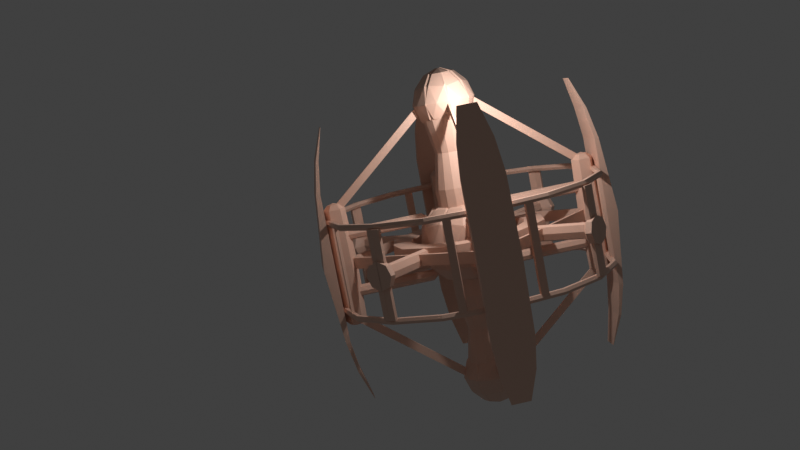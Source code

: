 # Source: station.blend  (saved by Blender 3.0.42; exported with 4.5.12 LTS)
import bpy
from mathutils import Matrix  # noqa: F401  (used for matrix-valued properties, if any)

bpy.ops.wm.read_factory_settings(use_empty=True)
scene = bpy.context.scene
scene.name = 'Scene'

# ---- collections
col_collection = bpy.data.collections.new('Collection'); scene.collection.children.link(col_collection)

# ---- materials (node trees are filled in below, after node groups)
mat_material_001 = bpy.data.materials.new('Material.001')
mat_material_001.use_transparent_shadow = False

# ---- material node trees
mat_material_001.use_nodes = True; mat_material_001.node_tree.nodes.clear()
_N = mat_material_001.node_tree.nodes; _L = mat_material_001.node_tree.links
n0 = _N.new('ShaderNodeBsdfPrincipled'); n0.name = 'Principled BSDF'; n0.location = (10, 300)
n0.distribution = 'GGX'
n0.subsurface_method = 'RANDOM_WALK_SKIN'
n0.inputs[0].default_value = (0.7938, 0.5095, 0.3923, 1.0)
n0.inputs[3].default_value = 1.45
n0.inputs[27].default_value = (0.0, 0.0, 0.0, 1.0)
n0.inputs[28].default_value = 1.0
n1 = _N.new('ShaderNodeOutputMaterial'); n1.name = 'Material Output'; n1.location = (300, 300)
_L.new(n0.outputs[0], n1.inputs[0])
n1.is_active_output = True

# ---- world
world_world = bpy.data.worlds.new('World'); scene.world = world_world
world_world.use_nodes = True; world_world.node_tree.nodes.clear()
_N = world_world.node_tree.nodes; _L = world_world.node_tree.links
n0 = _N.new('ShaderNodeOutputWorld'); n0.name = 'World Output'; n0.location = (300, 300)
n1 = _N.new('ShaderNodeBackground'); n1.name = 'Background'; n1.location = (10, 300)
n1.inputs[0].default_value = (0.05088, 0.05088, 0.05088, 1.0)
_L.new(n1.outputs[0], n0.inputs[0])
n0.is_active_output = True
world_world.color = (0.05088, 0.05088, 0.05088)
world_world.use_sun_shadow = False
world_world.sun_shadow_jitter_overblur = 0.0

# ---- cameras
cam_camera = bpy.data.cameras.new('Camera')
cam_camera.clip_end = 100.0
cam_camera.ortho_scale = 7.314

# ---- lights
light_light = bpy.data.lights.new('Light', 'POINT')
light_light.transmission_factor = 0.0
light_light.energy = 1000.0
light_light.shadow_soft_size = 0.1
light_light.shadow_maximum_resolution = 0.006
light_light.use_absolute_resolution = True

# ---- meshes
me_cylinder = bpy.data.meshes.new('Cylinder')
me_cylinder.from_pydata([(0.0, 2.384e-07, 2.214), (0.7071, -0.7071, 0.0), (0.7071, -0.7071, 2.214), (0.3827, -0.9239, 0.0), (0.3827, -0.9239, 2.214), (0.0, -1.0, 0.0), (0.0, -1.0, 2.214), (0.0, 0.0008367, 3.682), (0.0, -0.7335, 3.682), (0.5343, -0.5184, 3.682), (0.2961, -0.6776, 3.682), (0.7071, -0.7071, 5.119), (0.3827, -0.9239, 5.119), (0.0, -1.0, 5.119), (0.0, -0.7335, 3.651), (0.5343, -0.5184, 3.651), (0.2961, -0.6776, 3.651), (0.0, -0.09423, 4.367), (0.6588, -0.7916, 5.101), (0.0, -1.085, 5.101), (0.0, 1.034, 5.101), (0.6588, 0.6031, 5.101), (0.06554, -1.085, 6.287), (0.06554, 1.034, 6.287), (0.8302, -0.4719, 6.287), (0.0, -0.09423, 7.02), (0.0, -0.6199, 4.566), (0.2631, -0.5041, 4.566), (0.04761, -1.03, 4.997), (0.8273, -0.09423, 4.997), (0.2631, 0.3157, 4.566), (0.0, 0.569, 4.566), (0.04761, 0.9789, 4.997), (0.9053, -0.8818, 5.694), (0.9605, 0.3157, 5.694), (0.0, -1.283, 5.694), (0.4786, -1.167, 5.694), (0.4786, 0.9789, 5.694), (0.0, 1.232, 5.694), (0.6118, -0.7575, 6.391), (0.0, -1.03, 6.391), (0.0, 0.9789, 6.391), (0.6118, 0.569, 6.391), (0.0, -0.6199, 6.822), (0.3411, -0.4719, 6.822), (0.0, 0.1914, 6.822), (0.0, -3.427, 2.305), (0.0, -3.388, 2.305), (0.0, -4.938, 2.478), (0.0, -4.938, 2.478), (0.0, -4.938, 2.305), (0.0, -4.938, 2.305), (0.0, -6.45, 2.305), (0.0, -6.488, 2.305), (0.0, -5.697, 1.806), (0.0, -5.63, 1.921), (0.0, -5.497, 1.921), (0.0, -5.43, 1.806), (0.0, -5.497, 1.691), (0.0, -5.63, 1.691), (2.343, -5.281, 1.806), (2.317, -5.219, 1.921), (2.266, -5.096, 1.921), (2.241, -5.035, 1.806), (2.266, -5.096, 1.691), (2.317, -5.219, 1.691), (4.114, -4.097, 1.806), (4.067, -4.05, 1.921), (3.973, -3.956, 1.921), (3.926, -3.909, 1.806), (3.973, -3.956, 1.691), (4.067, -4.05, 1.691), (0.0, -4.922, 2.474), (0.0, -4.732, 2.284), (0.0, -4.662, 0.0), (0.0, -4.732, 0.0), (0.0, -4.922, 0.0), (0.2376, -5.052, 2.474), (0.4022, -4.957, 2.284), (0.4625, -4.922, 0.0), (0.4022, -4.957, 0.0), (0.2376, -5.052, 0.0), (0.2376, -5.311, 2.474), (0.4022, -5.406, 2.284), (0.4625, -5.441, 0.0), (0.4022, -5.406, 0.0), (0.2376, -5.311, 0.0), (0.0, -5.441, 2.474), (0.0, -5.631, 2.284), (0.0, -5.701, 0.0), (0.0, -5.631, 0.0), (0.0, -5.441, 0.0), (0.0, -5.182, 0.0), (0.0, -5.182, 2.543), (0.0, -5.311, 2.075), (0.0, -5.406, 1.885), (0.0, -5.441, 0.0), (0.0, -5.406, 0.0), (0.0, -5.311, 0.0), (0.0, -5.052, 2.075), (0.0, -4.957, 1.885), (0.0, -4.922, 0.0), (0.0, -4.957, 0.0), (0.0, -5.052, 0.0), (0.2305, -5.11, 1.174), (0.2305, -1.731, 1.174), (0.1617, -5.11, 1.34), (0.1617, -1.731, 1.34), (0.0, -5.11, 1.409), (0.0, -1.731, 1.409), (0.0, -5.11, 1.34), (0.0, -1.731, 1.34), (0.0, -5.11, 1.174), (0.0, -1.731, 1.174), (0.0, -5.11, 1.007), (0.0, -1.731, 1.007), (0.0, -5.11, 0.9385), (0.0, -1.731, 0.9385), (0.1617, -5.11, 1.007), (0.1617, -1.731, 1.007), (0.1617, -0.8807, 0.6413), (0.2305, -0.9481, 0.4893), (0.0, -0.8528, 0.7042), (0.0, -0.8807, 0.6413), (0.0, -0.9481, 0.4893), (0.0, -1.016, 0.3374), (0.0, -1.043, 0.2744), (0.1617, -1.016, 0.3374), (0.0, -0.4635, 0.0), (1.113, -1.273, 0.0), (0.0, -1.774, 0.0), (0.0, -0.4635, 0.0), (0.0, 0.8471, 0.0), (1.113, 0.3465, 0.0), (0.4243, -1.774, 0.8293), (0.0, -1.273, 0.8293), (0.0, 0.3465, 0.8293), (0.4243, 0.8471, 0.8293), (1.321, -0.8411, 0.8293), (0.0, -0.4635, 1.681), (0.0, -1.234, 0.0), (0.6538, -0.9396, 0.0), (0.4035, -1.71, 0.0), (1.309, -0.4635, 0.0), (0.6538, 0.01264, 0.0), (0.0, -0.4635, 0.0), (0.0, -1.234, 0.0), (0.0, 0.3069, 0.0), (0.0, 0.3069, 0.0), (0.4035, 0.783, 0.0), (1.464, -0.9396, 0.0), (1.464, 0.01264, 0.0), (0.0, -2.004, 0.0), (0.9041, -1.71, 0.0), (0.0, -0.9396, 0.0), (0.0, -1.71, 0.0), (0.0, 0.783, 0.0), (0.0, 0.01264, 0.0), (0.9041, 0.783, 0.0), (0.0, 1.077, 0.0), (1.059, -1.234, 0.9502), (0.0, -1.71, 0.9502), (0.0, -0.4635, 0.9502), (0.0, 0.783, 0.9502), (1.059, 0.3069, 0.9502), (0.2488, -1.234, 1.451), (0.7533, -0.8411, 1.451), (0.0, -0.9396, 1.451), (0.0, 0.01264, 1.451), (0.2488, 0.3069, 1.451), (0.0, -2.464, 0.0), (0.0, -2.433, 0.3274), (0.0, -2.369, 0.3274), (0.0, -2.338, 0.0), (0.0, -2.369, 0.0), (0.0, -2.433, 0.0), (0.8601, -2.267, 0.0), (0.848, -2.237, 0.3274), (0.8238, -2.179, 0.3274), (0.8117, -2.15, 0.0), (0.8238, -2.179, 0.0), (0.848, -2.237, 0.0), (1.7, -1.703, 0.0), (1.677, -1.681, 0.3274), (1.633, -1.636, 0.3274), (1.611, -1.614, 0.0), (1.633, -1.636, 0.0), (1.677, -1.681, 0.0), (0.0, -3.138, 0.0), (0.0, -3.106, 0.3405), (1.374, -2.94, 0.0), (1.362, -2.911, 0.3405), (2.214, -2.158, 0.0), (2.192, -2.135, 0.3405), (0.0, -6.086, 0.0), (0.0, -5.795, 3.035), (0.0, -5.624, 0.0), (0.0, -5.624, 3.035), (0.8219, -6.086, 0.0), (0.8219, -5.795, 3.035), (0.8219, -5.624, 0.0), (0.8219, -5.624, 3.035), (0.0, -5.543, 4.328), (0.0, -5.426, 4.328), (0.6913, -5.426, 4.328), (0.6913, -5.543, 4.328), (0.0, -5.091, 5.62), (0.0, -5.078, 5.62), (0.383, -5.078, 5.62), (0.383, -5.091, 5.62), (0.0, -5.156, 2.39), (0.0, -1.166, 5.657), (0.0, -4.957, 2.147), (0.0, -0.9676, 5.414), (0.05026, -5.156, 2.39), (0.05026, -1.166, 5.657), (0.05026, -4.957, 2.147), (0.05026, -0.9676, 5.414), (1.405, -5.381, 0.0), (1.405, -5.381, 1.742), (1.362, -5.266, 0.0), (1.362, -5.266, 1.742), (1.696, -5.364, 0.0), (1.696, -5.364, 1.742), (1.653, -5.249, 0.0), (1.653, -5.249, 1.742), (3.939, -4.326, 0.0), (3.939, -4.326, 1.742), (3.84, -4.254, 0.0), (3.84, -4.254, 1.742), (4.172, -4.151, 0.0), (4.172, -4.151, 1.742), (4.073, -4.078, 0.0), (4.073, -4.078, 1.742), (4.33, -3.761, 0.3998), (4.509, -3.94, 0.3998), (4.451, -3.64, 0.0), (4.63, -3.819, 0.0), (4.33, -3.761, 0.0), (4.509, -3.94, 0.0), (4.038, -4.053, 0.0), (4.217, -4.232, 0.0), (3.746, -4.345, 0.0), (3.925, -4.524, 0.0), (3.625, -4.466, 0.0), (3.804, -4.645, 0.0), (3.746, -4.345, 0.3998), (3.925, -4.524, 0.3998), (4.038, -4.053, 0.5708), (4.217, -4.232, 0.5708), (0.0, -5.096, 0.0), (0.0, -5.096, 0.2241), (0.0, -4.917, 0.0), (0.0, -4.917, 0.2241), (2.469, -2.699, 0.0), (2.469, -2.699, 0.2241), (2.469, -2.52, 0.0), (2.469, -2.52, 0.2241), (3.977, -3.774, 0.2564), (4.022, -3.729, 0.0), (3.977, -3.774, 0.0), (3.868, -3.883, 0.0), (3.759, -3.992, 0.0), (3.714, -4.037, 0.0), (3.759, -3.992, 0.2564), (3.868, -3.883, 0.3201), (2.077, -1.875, 0.2564), (2.122, -1.83, 0.0), (2.077, -1.875, 0.0), (1.969, -1.984, 0.0), (1.86, -2.093, 0.0), (1.815, -2.138, 0.0), (1.86, -2.093, 0.2564), (1.969, -1.984, 0.3201)], [(46, 47), (50, 51), (52, 53), (48, 49)], [(1, 2, 4, 3), (3, 4, 6, 5), (2, 0, 7, 9), (6, 4, 10, 8), (4, 2, 9, 10), (9, 7, 8, 10), (13, 12, 16, 14), (12, 11, 15, 16), (17, 27, 26), (18, 27, 29), (17, 31, 30), (18, 29, 33), (19, 28, 35), (21, 32, 37), (18, 33, 36), (21, 37, 34), (22, 39, 43), (23, 41, 45), (24, 42, 44), (44, 45, 25), (44, 42, 45), (42, 23, 45), (40, 22, 43), (43, 44, 25), (43, 39, 44), (39, 24, 44), (34, 42, 24), (34, 37, 42), (37, 23, 42), (38, 41, 23), (35, 22, 40), (36, 39, 22), (36, 33, 39), (33, 24, 39), (37, 38, 23), (37, 32, 38), (32, 20, 38), (35, 36, 22), (35, 28, 36), (28, 18, 36), (33, 34, 24), (33, 29, 34), (29, 21, 34), (30, 32, 21), (30, 31, 32), (31, 20, 32), (29, 30, 21), (29, 27, 30), (27, 17, 30), (26, 28, 19), (26, 27, 28), (27, 18, 28), (54, 60, 61, 55), (55, 61, 62, 56), (56, 62, 63, 57), (57, 63, 64, 58), (58, 64, 65, 59), (59, 65, 60, 54), (60, 66, 67, 61), (61, 67, 68, 62), (62, 68, 69, 63), (63, 69, 70, 64), (64, 70, 71, 65), (65, 71, 66, 60), (76, 75, 80, 81), (74, 73, 78, 79), (72, 93, 77), (92, 76, 81), (75, 74, 79, 80), (73, 72, 77, 78), (77, 93, 82), (92, 81, 86), (80, 79, 84, 85), (78, 77, 82, 83), (81, 80, 85, 86), (79, 78, 83, 84), (92, 86, 91), (85, 84, 89, 90), (83, 82, 87, 88), (86, 85, 90, 91), (84, 83, 88, 89), (82, 93, 87), (92, 91, 98), (90, 89, 96, 97), (88, 87, 94, 95), (91, 90, 97, 98), (89, 88, 95, 96), (87, 93, 94), (92, 98, 103), (97, 96, 101, 102), (95, 94, 99, 100), (98, 97, 102, 103), (96, 95, 100, 101), (94, 93, 99), (102, 101, 74, 75), (100, 99, 72, 73), (103, 102, 75, 76), (101, 100, 73, 74), (99, 93, 72), (92, 103, 76), (104, 105, 107, 106), (106, 107, 109, 108), (108, 109, 111, 110), (110, 111, 113, 112), (112, 113, 115, 114), (114, 115, 117, 116), (111, 109, 122, 123), (116, 117, 119, 118), (118, 119, 105, 104), (104, 106, 108, 110, 112, 114, 116, 118), (120, 121, 127, 126, 125, 124, 123, 122), (117, 115, 125, 126), (113, 111, 123, 124), (119, 117, 126, 127), (109, 107, 120, 122), (115, 113, 124, 125), (105, 119, 127, 121), (107, 105, 121, 120), (128, 141, 140), (129, 141, 143), (128, 140, 145), (128, 145, 147), (128, 147, 144), (129, 143, 150), (130, 142, 152), (131, 146, 154), (132, 148, 156), (133, 149, 158), (129, 150, 153), (130, 152, 155), (131, 154, 157), (132, 156, 159), (133, 158, 151), (134, 160, 165), (135, 161, 167), (136, 162, 168), (137, 163, 169), (138, 164, 166), (166, 169, 139), (166, 164, 169), (164, 137, 169), (169, 168, 139), (169, 163, 168), (163, 136, 168), (168, 167, 139), (168, 162, 167), (162, 135, 167), (167, 165, 139), (167, 161, 165), (161, 134, 165), (165, 166, 139), (165, 160, 166), (160, 138, 166), (151, 164, 138), (151, 158, 164), (158, 137, 164), (159, 163, 137), (159, 156, 163), (156, 136, 163), (157, 162, 136), (157, 154, 162), (154, 135, 162), (155, 161, 135), (155, 152, 161), (152, 134, 161), (153, 160, 134), (153, 150, 160), (150, 138, 160), (158, 159, 137), (158, 149, 159), (149, 132, 159), (156, 157, 136), (156, 148, 157), (148, 131, 157), (154, 155, 135), (154, 146, 155), (146, 130, 155), (152, 153, 134), (152, 142, 153), (142, 129, 153), (150, 151, 138), (150, 143, 151), (143, 133, 151), (144, 149, 133), (144, 147, 149), (147, 132, 149), (147, 148, 132), (147, 145, 148), (145, 131, 148), (145, 146, 131), (145, 140, 146), (140, 130, 146), (143, 144, 133), (143, 141, 144), (141, 128, 144), (140, 142, 130), (140, 141, 142), (141, 129, 142), (170, 176, 190, 188), (171, 177, 178, 172), (172, 178, 179, 173), (173, 179, 180, 174), (174, 180, 181, 175), (175, 181, 176, 170), (176, 182, 192, 190), (177, 183, 184, 178), (178, 184, 185, 179), (179, 185, 186, 180), (180, 186, 187, 181), (181, 187, 182, 176), (188, 190, 191, 189), (190, 192, 193, 191), (183, 177, 191, 193), (182, 183, 193, 192), (177, 171, 189, 191), (194, 195, 197, 196), (196, 197, 201, 200), (200, 201, 199, 198), (198, 199, 195, 194), (196, 200, 198, 194), (199, 201, 204, 205), (203, 202, 206, 207), (197, 195, 202, 203), (195, 199, 205, 202), (201, 197, 203, 204), (208, 207, 206, 209), (202, 205, 209, 206), (204, 203, 207, 208), (205, 204, 208, 209), (210, 211, 213, 212), (212, 213, 217, 216), (216, 217, 215, 214), (214, 215, 211, 210), (212, 216, 214, 210), (217, 213, 211, 215), (218, 219, 221, 220), (220, 221, 225, 224), (224, 225, 223, 222), (222, 223, 219, 218), (220, 224, 222, 218), (225, 221, 219, 223), (226, 227, 229, 228), (228, 229, 233, 232), (232, 233, 231, 230), (230, 231, 227, 226), (228, 232, 230, 226), (233, 229, 227, 231), (234, 235, 237, 236), (236, 237, 239, 238), (238, 239, 241, 240), (240, 241, 243, 242), (242, 243, 245, 244), (244, 245, 247, 246), (237, 235, 249, 247, 245, 243, 241, 239), (246, 247, 249, 248), (248, 249, 235, 234), (236, 238, 260, 259), (250, 251, 253, 252), (252, 253, 257, 256), (256, 257, 255, 254), (254, 255, 251, 250), (252, 256, 254, 250), (257, 253, 251, 255), (259, 260, 268, 267), (242, 244, 263, 262), (248, 234, 258, 265), (234, 236, 259, 258), (238, 240, 261, 260), (244, 246, 264, 263), (240, 242, 262, 261), (246, 248, 265, 264), (266, 267, 268, 269, 270, 271, 272, 273), (264, 265, 273, 272), (262, 263, 271, 270), (260, 261, 269, 268), (258, 259, 267, 266), (265, 258, 266, 273), (263, 264, 272, 271), (261, 262, 270, 269)])
_uv = me_cylinder.uv_layers.new(name='UVMap')
_uv.uv.foreach_set('vector', [0.4712, 0.4612, 0.4712, 0.3271, 0.4948, 0.3271, 0.4948, 0.4612, 0.4996, 0.2388, 0.4996, 0.1047, 0.5232, 0.1047, 0.5232, 0.2388, 0.1678, 0.07638, 0.2284, 0.07641, 0.2284, 0.1654, 0.1832, 0.1653, 0.665, 0.2842, 0.665, 0.3078, 0.5746, 0.3056, 0.5746, 0.2873, 0.7067, 0.6879, 0.7067, 0.7116, 0.6164, 0.7092, 0.6164, 0.6918, 0.4175, 0.8594, 0.4499, 0.828, 0.4499, 0.8725, 0.4319, 0.8691, 0.139, 0.6717, 0.139, 0.6953, 0.04864, 0.6931, 0.04861, 0.6749, 0.3026, 0.7165, 0.3026, 0.6929, 0.3928, 0.6952, 0.3928, 0.7126, 0.9521, 0.4099, 0.9521, 0.4417, 0.9349, 0.4392, 0.8241, 0.7992, 0.7831, 0.7834, 0.8241, 0.7553, 0.8591, 0.8845, 0.8591, 0.9264, 0.8426, 0.9117, 0.7974, 0.0577, 0.8239, 0.02274, 0.8239, 0.08663, 0.1565, 0.7557, 0.1591, 0.7485, 0.1591, 0.7935, 0.04861, 0.7733, 0.08482, 0.7485, 0.08482, 0.7981, 0.3026, 0.8648, 0.3407, 0.8555, 0.3407, 0.8866, 0.7654, 0.7992, 0.7244, 0.7834, 0.7654, 0.7553, 0.7644, 0.817, 0.7644, 0.856, 0.7244, 0.8331, 0.0913, 0.9286, 0.08629, 0.9221, 0.0913, 0.868, 0.6076, 0.3783, 0.6472, 0.3271, 0.6472, 0.3973, 0.9027, 0.8903, 0.9027, 0.9355, 0.8883, 0.9201, 0.6975, 0.3271, 0.6975, 0.3973, 0.6649, 0.3584, 0.7503, 0.1403, 0.7072, 0.1321, 0.7503, 0.08954, 0.2798, 0.9366, 0.2834, 0.9293, 0.2834, 0.9724, 0.6795, 0.9282, 0.6586, 0.9198, 0.6795, 0.8942, 0.485, 0.8796, 0.485, 0.9257, 0.4682, 0.8946, 0.1753, 0.8914, 0.1935, 0.8779, 0.1935, 0.9218, 0.2791, 0.6283, 0.232, 0.6125, 0.2791, 0.5681, 0.232, 0.7396, 0.275, 0.7148, 0.275, 0.7645, 0.4712, 0.7832, 0.5122, 0.7674, 0.5122, 0.8113, 0.968, 0.02274, 0.968, 0.06769, 0.9639, 0.06061, 0.9657, 0.7502, 0.9616, 0.7124, 0.9657, 0.7053, 0.3026, 0.8249, 0.3447, 0.7986, 0.3447, 0.8377, 0.7038, 0.8453, 0.7038, 0.8764, 0.6586, 0.8658, 0.5577, 0.8705, 0.5577, 0.9144, 0.5353, 0.9112, 0.232, 0.8581, 0.2638, 0.8503, 0.2638, 0.8884, 0.5122, 0.8619, 0.4682, 0.8388, 0.5122, 0.8291, 0.9724, 0.4417, 0.9698, 0.4345, 0.9724, 0.3967, 0.8972, 0.7947, 0.8678, 0.7895, 0.8972, 0.7567, 0.8624, 0.4464, 0.8888, 0.4099, 0.8888, 0.4602, 0.2656, 0.8325, 0.232, 0.8105, 0.2656, 0.7822, 0.644, 0.415, 0.644, 0.4876, 0.6076, 0.4396, 0.05751, 0.5113, 0.05751, 0.5752, 0.008867, 0.5652, 0.5299, 0.7832, 0.5709, 0.7674, 0.5709, 0.8113, 0.5886, 0.7955, 0.6295, 0.7674, 0.6295, 0.8113, 0.928, 0.6326, 0.9133, 0.616, 0.928, 0.5829, 0.976, 0.817, 0.976, 0.8599, 0.9727, 0.8529, 0.1388, 0.7485, 0.1388, 0.7981, 0.1026, 0.7733, 0.7674, 0.6879, 0.7674, 0.7376, 0.7244, 0.7127, 0.06855, 0.9177, 0.04861, 0.8928, 0.06855, 0.868, 0.9735, 0.2721, 0.9702, 0.2361, 0.9735, 0.2292, 0.9239, 0.9109, 0.9382, 0.9009, 0.9382, 0.9441, 0.2113, 0.8601, 0.1753, 0.8349, 0.2113, 0.8169, 0.7233, 0.3271, 0.7233, 0.4712, 0.7153, 0.4703, 0.7153, 0.3278, 0.748, 0.1653, 0.748, 0.3078, 0.7401, 0.3061, 0.74, 0.1667, 0.7641, 0.5075, 0.7641, 0.6469, 0.7561, 0.646, 0.7561, 0.5082, 0.7657, 0.304, 0.7657, 0.1661, 0.7737, 0.1653, 0.7737, 0.3047, 0.741, 0.4682, 0.7411, 0.3288, 0.749, 0.3271, 0.749, 0.4696, 0.7303, 0.6509, 0.7303, 0.5084, 0.7383, 0.5075, 0.7383, 0.6516, 0.7747, 0.3271, 0.7747, 0.4562, 0.7667, 0.4554, 0.7667, 0.3279, 0.1856, 0.6717, 0.1856, 0.7992, 0.1777, 0.7976, 0.1777, 0.6733, 0.8005, 0.3271, 0.8005, 0.4514, 0.7925, 0.4507, 0.7925, 0.3279, 0.7796, 0.02353, 0.7796, 0.1463, 0.7716, 0.1471, 0.7716, 0.02274, 0.2113, 0.6733, 0.2113, 0.7976, 0.2034, 0.7992, 0.2034, 0.6717, 0.7995, 0.1661, 0.7995, 0.2936, 0.7915, 0.2943, 0.7915, 0.1653, 0.8473, 0.6364, 0.8573, 0.6308, 0.8573, 0.6587, 0.8474, 0.6528, 0.2147, 0.36, 0.07638, 0.3579, 0.07639, 0.33, 0.2147, 0.3278, 0.4232, 0.3862, 0.4232, 0.4025, 0.4087, 0.3938, 0.8894, 0.6543, 0.8894, 0.67, 0.8751, 0.6621, 0.4495, 0.5173, 0.4531, 0.5152, 0.4531, 0.5473, 0.4495, 0.5452, 0.4328, 0.9606, 0.4175, 0.955, 0.4176, 0.9386, 0.4328, 0.9327, 0.3026, 0.958, 0.3165, 0.9484, 0.3165, 0.9653, 0.2458, 0.9502, 0.2458, 0.9666, 0.232, 0.959, 0.3342, 0.9505, 0.3379, 0.9484, 0.3379, 0.9798, 0.3342, 0.9777, 0.06384, 0.9626, 0.04861, 0.9569, 0.04861, 0.9411, 0.06384, 0.9354, 0.6586, 0.9517, 0.6685, 0.9459, 0.6685, 0.9732, 0.6586, 0.9674, 0.2147, 0.4091, 0.07638, 0.407, 0.07638, 0.3798, 0.2147, 0.3777, 0.9021, 0.9532, 0.9021, 0.9696, 0.8883, 0.9608, 0.9763, 0.09666, 0.9799, 0.09451, 0.9799, 0.1266, 0.9763, 0.1246, 0.3778, 0.9623, 0.3626, 0.9564, 0.3625, 0.94, 0.3778, 0.9344, 0.8587, 0.3701, 0.8686, 0.3642, 0.8686, 0.3922, 0.8586, 0.3865, 0.2147, 0.3101, 0.07639, 0.3079, 0.07638, 0.28, 0.2147, 0.278, 0.9375, 0.1982, 0.952, 0.1895, 0.952, 0.2058, 0.5757, 0.9754, 0.5757, 0.9911, 0.5755, 0.9754, 0.5946, 0.7191, 0.5946, 0.7281, 0.5945, 0.7102, 0.5946, 0.7102, 0.945, 0.5149, 0.9595, 0.5075, 0.9595, 0.5329, 0.9505, 0.5421, 0.3521, 0.4066, 0.3424, 0.4065, 0.3619, 0.4065, 0.3619, 0.4067, 0.4869, 0.4789, 0.4869, 0.6173, 0.4726, 0.5936, 0.4712, 0.4794, 0.9585, 0.1266, 0.9423, 0.1258, 0.9585, 0.1013, 0.9909, 0.7759, 0.9909, 0.768, 0.9909, 0.7837, 0.2115, 0.9861, 0.2112, 0.9861, 0.2118, 0.9546, 0.2118, 0.9861, 0.9616, 0.768, 0.9731, 0.7737, 0.9731, 0.7895, 0.9616, 0.7952, 0.988, 0.3237, 0.9881, 0.3101, 0.9881, 0.3374, 0.9878, 0.3237, 0.4168, 0.4583, 0.3026, 0.4562, 0.3026, 0.429, 0.4168, 0.4269, 0.5353, 0.9574, 0.5504, 0.9321, 0.5504, 0.9616, 0.9561, 0.9721, 0.9561, 0.9811, 0.9559, 0.99, 0.9559, 0.9811, 0.9512, 0.5829, 0.9602, 0.5921, 0.9602, 0.6175, 0.9457, 0.6101, 0.6636, 0.2452, 0.6636, 0.2549, 0.6634, 0.2646, 0.6634, 0.2549, 0.5741, 0.465, 0.5755, 0.3508, 0.5898, 0.3271, 0.5898, 0.4655, 0.05828, 0.5929, 0.05828, 0.6223, 0.04425, 0.6141, 0.5937, 0.9911, 0.5935, 0.9754, 0.5937, 0.9754, 0.3623, 0.1047, 0.3623, 0.3094, 0.3514, 0.3094, 0.3514, 0.1047, 0.4819, 0.1047, 0.4819, 0.3094, 0.4712, 0.3094, 0.4712, 0.1047, 0.6853, 0.2274, 0.6853, 0.02274, 0.6895, 0.02274, 0.6895, 0.2274, 0.5226, 0.3271, 0.5226, 0.5318, 0.5126, 0.5318, 0.5126, 0.3271, 0.07638, 0.4582, 0.2811, 0.4582, 0.2811, 0.4683, 0.07638, 0.4683, 0.6634, 0.2274, 0.6634, 0.02274, 0.6676, 0.02274, 0.6676, 0.2274, 0.4535, 0.4948, 0.4503, 0.4975, 0.4495, 0.4293, 0.4535, 0.4282, 0.4535, 0.2058, 0.4535, 0.4104, 0.4428, 0.4104, 0.4428, 0.2058, 0.3801, 0.3094, 0.3801, 0.1047, 0.391, 0.1047, 0.391, 0.3094, 0.3855, 0.6508, 0.3956, 0.6549, 0.3998, 0.6647, 0.3956, 0.6647, 0.3855, 0.6647, 0.3755, 0.6647, 0.3713, 0.6647, 0.3755, 0.6549, 0.1795, 0.9638, 0.1753, 0.9538, 0.1795, 0.9437, 0.1893, 0.9395, 0.1893, 0.9437, 0.1893, 0.9538, 0.1893, 0.9638, 0.1893, 0.968, 0.9462, 0.08063, 0.9432, 0.08353, 0.9423, 0.02418, 0.9462, 0.02274, 0.9198, 0.2077, 0.9122, 0.2143, 0.9102, 0.1477, 0.9198, 0.1447, 0.1572, 0.9321, 0.1469, 0.9293, 0.1466, 0.8714, 0.1572, 0.8728, 0.9171, 0.4791, 0.9068, 0.4765, 0.9065, 0.4099, 0.9171, 0.411, 0.9335, 0.8763, 0.9261, 0.8832, 0.9239, 0.8203, 0.9335, 0.817, 0.9161, 0.02274, 0.9245, 0.02964, 0.9245, 0.08899, 0.9142, 0.08568, 0.709, 0.158, 0.7177, 0.1647, 0.7177, 0.2276, 0.7072, 0.2247, 0.3995, 0.7809, 0.3599, 0.7521, 0.3995, 0.7343, 0.844, 0.1044, 0.844, 0.1388, 0.7974, 0.1236, 0.9866, 0.02274, 0.9866, 0.06948, 0.9858, 0.02274, 0.3247, 0.4065, 0.3247, 0.4073, 0.278, 0.4073, 0.3422, 0.7343, 0.3422, 0.7809, 0.3026, 0.7631, 0.7403, 0.8738, 0.7403, 0.9243, 0.7244, 0.8984, 0.9616, 0.6794, 0.9729, 0.6573, 0.9729, 0.6876, 0.9756, 0.9477, 0.9764, 0.9009, 0.9764, 0.9477, 0.8436, 0.4892, 0.8108, 0.4889, 0.8436, 0.4886, 0.1289, 0.8714, 0.1289, 0.9219, 0.113, 0.896, 0.758, 0.9026, 0.7633, 0.8738, 0.7633, 0.9315, 0.9906, 0.6663, 0.9907, 0.6573, 0.9907, 0.6752, 0.3703, 0.574, 0.3706, 0.5451, 0.3706, 0.6029, 0.9902, 0.4056, 0.9903, 0.3967, 0.9903, 0.4146, 0.8167, 0.9013, 0.822, 0.8725, 0.822, 0.9302, 0.2796, 0.6461, 0.2796, 0.6971, 0.232, 0.6645, 0.8751, 0.5991, 0.8956, 0.5809, 0.8956, 0.6365, 0.8249, 0.7307, 0.7852, 0.701, 0.8249, 0.6879, 0.8913, 0.7389, 0.8678, 0.7257, 0.8913, 0.6879, 0.4219, 0.06417, 0.4675, 0.008867, 0.4675, 0.08695, 0.5207, 0.008867, 0.5207, 0.08482, 0.4852, 0.04817, 0.4041, 0.008867, 0.4041, 0.08695, 0.3514, 0.06355, 0.5133, 0.6927, 0.4712, 0.6639, 0.5133, 0.635, 0.9439, 0.777, 0.9332, 0.7562, 0.9439, 0.726, 0.8868, 0.3508, 0.9048, 0.3101, 0.9048, 0.3657, 0.8956, 0.5632, 0.8751, 0.545, 0.8956, 0.5075, 0.9273, 0.5075, 0.9273, 0.5652, 0.9133, 0.5363, 0.4478, 0.8103, 0.4175, 0.7814, 0.4478, 0.7526, 0.6992, 0.8276, 0.6586, 0.7991, 0.6992, 0.7857, 0.9332, 0.6781, 0.9439, 0.6573, 0.9439, 0.7083, 0.9062, 0.817, 0.9062, 0.8726, 0.8883, 0.8319, 0.5848, 0.665, 0.5848, 0.692, 0.5404, 0.667, 0.7067, 0.7293, 0.7067, 0.768, 0.6586, 0.7461, 0.8321, 0.5075, 0.8321, 0.5652, 0.8034, 0.5335, 0.8677, 0.1795, 0.8924, 0.1633, 0.8924, 0.2143, 0.2255, 0.2557, 0.1678, 0.2257, 0.2255, 0.1831, 0.5987, 0.5075, 0.5987, 0.5652, 0.5404, 0.5363, 0.4382, 0.5749, 0.4382, 0.633, 0.3895, 0.618, 0.8439, 0.2902, 0.8172, 0.2362, 0.8439, 0.2321, 0.5226, 0.6098, 0.5056, 0.6045, 0.5226, 0.5495, 0.8685, 0.02274, 0.8685, 0.07951, 0.8417, 0.07368, 0.3508, 0.6752, 0.3026, 0.6325, 0.3508, 0.621, 0.232, 0.5118, 0.2836, 0.486, 0.2836, 0.5504, 0.581, 0.6473, 0.5404, 0.6114, 0.581, 0.5829, 0.8447, 0.4099, 0.8447, 0.4674, 0.8182, 0.4601, 0.8868, 0.2373, 0.9039, 0.2321, 0.9039, 0.2923, 0.8292, 0.6432, 0.8034, 0.5911, 0.8292, 0.5829, 0.2113, 0.6269, 0.1626, 0.5838, 0.2113, 0.5688, 0.2143, 0.551, 0.1626, 0.5255, 0.2143, 0.486, 0.8408, 0.3922, 0.8182, 0.3461, 0.8408, 0.3271, 0.3526, 0.6033, 0.3026, 0.5747, 0.3526, 0.5451, 0.5121, 0.9372, 0.5027, 0.9083, 0.5121, 0.8796, 0.7357, 0.9722, 0.7244, 0.9502, 0.7357, 0.942, 0.7126, 0.6388, 0.6713, 0.617, 0.7126, 0.582, 0.2842, 0.7822, 0.2842, 0.8289, 0.2833, 0.8289, 0.9755, 0.1915, 0.9763, 0.1447, 0.9763, 0.1915, 0.6713, 0.5292, 0.7126, 0.5075, 0.7126, 0.5643, 0.6713, 0.6698, 0.718, 0.6694, 0.718, 0.6702, 0.984, 0.7053, 0.984, 0.7381, 0.9834, 0.7053, 0.1264, 0.6132, 0.07638, 0.5847, 0.1264, 0.555, 0.931, 0.2897, 0.9216, 0.2609, 0.931, 0.2321, 0.6297, 0.8705, 0.6297, 0.921, 0.6139, 0.8963, 0.5569, 0.3078, 0.4996, 0.3011, 0.5569, 0.2565, 0.645, 0.2608, 0.6356, 0.232, 0.645, 0.2032, 0.799, 0.8725, 0.799, 0.923, 0.7831, 0.8983, 0.3952, 0.7986, 0.3952, 0.8477, 0.3625, 0.8093, 0.113, 0.8279, 0.1547, 0.8159, 0.1547, 0.8537, 0.03002, 0.918, 0.008867, 0.893, 0.03002, 0.8802, 0.9155, 0.7894, 0.9149, 0.7567, 0.9155, 0.7567, 0.1442, 0.5784, 0.1444, 0.555, 0.1444, 0.6018, 0.9779, 0.5829, 0.9788, 0.5829, 0.9788, 0.6297, 0.3955, 0.9811, 0.3963, 0.9344, 0.3963, 0.9811, 0.9781, 0.5543, 0.9773, 0.5075, 0.9781, 0.5075, 0.748, 0.4895, 0.7153, 0.4892, 0.748, 0.4889, 0.04861, 0.831, 0.09527, 0.8159, 0.09527, 0.8503, 0.7539, 0.07181, 0.7072, 0.05664, 0.7539, 0.02274, 0.7223, 0.3078, 0.6827, 0.279, 0.7223, 0.2501, 0.4175, 0.9098, 0.4498, 0.8902, 0.4498, 0.915, 0.8248, 0.8548, 0.7831, 0.8427, 0.8248, 0.817, 0.85, 0.2143, 0.8172, 0.2037, 0.85, 0.1653, 0.0133, 0.3871, 0.008867, 0.3338, 0.05366, 0.3088, 0.05366, 0.3929, 0.955, 0.817, 0.955, 0.8697, 0.9512, 0.869, 0.9512, 0.8178, 0.3824, 0.8654, 0.3824, 0.9167, 0.3625, 0.9163, 0.3625, 0.8659, 0.9682, 0.3608, 0.9681, 0.3104, 0.97, 0.3101, 0.97, 0.3613, 0.6972, 0.946, 0.6972, 0.8948, 0.701, 0.8942, 0.701, 0.9469, 0.956, 0.954, 0.9559, 0.9012, 0.9578, 0.9009, 0.9578, 0.9544, 0.3718, 0.5274, 0.3106, 0.5236, 0.3026, 0.4829, 0.3718, 0.4761, 0.9525, 0.2292, 0.9525, 0.2897, 0.9487, 0.2889, 0.9487, 0.2299, 0.02879, 0.8034, 0.02879, 0.8624, 0.008867, 0.8621, 0.008867, 0.8038, 0.2131, 0.8782, 0.2131, 0.9365, 0.2112, 0.9369, 0.2112, 0.8779, 0.9504, 0.3108, 0.9504, 0.3698, 0.9466, 0.3706, 0.9466, 0.3101, 0.2834, 0.8507, 0.2834, 0.9112, 0.2816, 0.9115, 0.2816, 0.8503, 0.4382, 0.6508, 0.4382, 0.7349, 0.4175, 0.7344, 0.4175, 0.651, 0.02958, 0.7162, 0.02958, 0.7857, 0.008867, 0.7856, 0.008877, 0.7169, 0.08444, 0.4897, 0.1448, 0.486, 0.1448, 0.5373, 0.07638, 0.5305, 0.5763, 0.872, 0.5961, 0.8705, 0.5961, 0.9121, 0.5755, 0.9136, 0.4087, 0.163, 0.4131, 0.1105, 0.4535, 0.1047, 0.4535, 0.188, 0.07638, 0.2602, 0.09396, 0.07638, 0.1044, 0.07638, 0.1044, 0.2602, 0.2602, 0.05865, 0.07638, 0.05865, 0.07638, 0.008867, 0.2602, 0.008867, 0.1501, 0.07638, 0.1501, 0.2602, 0.1397, 0.2602, 0.1221, 0.07638, 0.05865, 0.008867, 0.05865, 0.1935, 0.008867, 0.1935, 0.008867, 0.008867, 0.8706, 0.817, 0.8706, 0.8667, 0.8426, 0.8667, 0.8426, 0.817, 0.3903, 0.4086, 0.3801, 0.4066, 0.3833, 0.3271, 0.3903, 0.3284, 0.9225, 0.3123, 0.9289, 0.3101, 0.9289, 0.3895, 0.9276, 0.39, 0.8862, 0.02473, 0.8964, 0.02274, 0.8964, 0.1025, 0.8895, 0.1039, 0.05865, 0.2911, 0.008867, 0.2911, 0.01678, 0.2113, 0.05865, 0.2113, 0.3572, 0.339, 0.3572, 0.3888, 0.278, 0.3888, 0.278, 0.3469, 0.9878, 0.3783, 0.9878, 0.3551, 0.9885, 0.3551, 0.9885, 0.3783, 0.05074, 0.4936, 0.008867, 0.4936, 0.02754, 0.4106, 0.05074, 0.4106, 0.3895, 0.4761, 0.4314, 0.4761, 0.4314, 0.5571, 0.4082, 0.5571, 0.9155, 0.7389, 0.9091, 0.7367, 0.9141, 0.6573, 0.9155, 0.6576, 0.297, 0.008913, 0.297, 0.3213, 0.278, 0.3212, 0.278, 0.008867, 0.6179, 0.02274, 0.6179, 0.2562, 0.6138, 0.2562, 0.6138, 0.02277, 0.3337, 0.008867, 0.3337, 0.3212, 0.3147, 0.3213, 0.3147, 0.008913, 0.596, 0.02274, 0.596, 0.2562, 0.592, 0.2562, 0.592, 0.02277, 0.9786, 0.9844, 0.9756, 0.9844, 0.9756, 0.9654, 0.9786, 0.9654, 0.1597, 0.6907, 0.1567, 0.6907, 0.1567, 0.6717, 0.1597, 0.6717, 0.5353, 0.8453, 0.6408, 0.8453, 0.6408, 0.8528, 0.5353, 0.8528, 0.242, 0.4081, 0.242, 0.3026, 0.2597, 0.3026, 0.2597, 0.4081, 0.8501, 0.6879, 0.8501, 0.7935, 0.8426, 0.7935, 0.8426, 0.6879, 0.4712, 0.7104, 0.5767, 0.7104, 0.5767, 0.7281, 0.4712, 0.7281, 0.9142, 0.1266, 0.9142, 0.1089, 0.9213, 0.1067, 0.9213, 0.1244, 0.758, 0.9668, 0.758, 0.9492, 0.7651, 0.9514, 0.7651, 0.969, 0.8499, 0.613, 0.8499, 0.5075, 0.8573, 0.5075, 0.8573, 0.613, 0.1541, 0.7307, 0.04861, 0.7307, 0.04861, 0.7131, 0.1541, 0.7131, 0.8617, 0.3376, 0.8617, 0.2321, 0.8691, 0.2321, 0.8691, 0.3376, 0.02652, 0.5929, 0.02652, 0.6985, 0.008867, 0.6985, 0.008867, 0.5929, 0.5099, 0.9549, 0.5099, 0.9726, 0.5027, 0.9747, 0.5027, 0.9571, 0.1466, 0.9675, 0.1466, 0.9499, 0.1537, 0.9521, 0.1537, 0.9697, 0.113, 0.9396, 0.1283, 0.9396, 0.1283, 0.9659, 0.113, 0.9659, 0.9343, 0.9619, 0.9343, 0.9772, 0.9239, 0.9772, 0.9239, 0.9619, 0.7984, 0.9657, 0.7831, 0.9657, 0.7831, 0.9407, 0.7984, 0.9407, 0.8618, 0.1388, 0.8618, 0.1235, 0.8868, 0.1235, 0.8868, 0.1388, 0.6906, 0.9799, 0.6906, 0.9646, 0.701, 0.9646, 0.701, 0.9799, 0.793, 0.4739, 0.793, 0.4892, 0.7667, 0.4892, 0.7667, 0.4739, 0.6963, 0.4857, 0.672, 0.4754, 0.6617, 0.4504, 0.672, 0.4254, 0.6963, 0.415, 0.6963, 0.4254, 0.6963, 0.4504, 0.6963, 0.4754, 0.6139, 0.9387, 0.6292, 0.9387, 0.6292, 0.9658, 0.6139, 0.9658, 0.008867, 0.9357, 0.02419, 0.9357, 0.02419, 0.9628, 0.008867, 0.9628, 0.09197, 0.9761, 0.08629, 0.9674, 0.08985, 0.9463, 0.09197, 0.9496, 0.9837, 0.4595, 0.9837, 0.473, 0.9728, 0.473, 0.9728, 0.4595, 0.2848, 0.4269, 0.2848, 0.4405, 0.07638, 0.4405, 0.07638, 0.4269, 0.876, 0.4888, 0.8624, 0.4888, 0.8624, 0.478, 0.876, 0.478, 0.2461, 0.07638, 0.2597, 0.07638, 0.2597, 0.2848, 0.2461, 0.2848, 0.541, 0.2312, 0.541, 0.02274, 0.5487, 0.03029, 0.5487, 0.2388, 0.5742, 0.02274, 0.5742, 0.2312, 0.5665, 0.2388, 0.5665, 0.03029, 0.4712, 0.7497, 0.4712, 0.7458, 0.6339, 0.7458, 0.6339, 0.7497, 0.8167, 0.9566, 0.8224, 0.9479, 0.8224, 0.9744, 0.8203, 0.9777, 0.9551, 0.4595, 0.9551, 0.4865, 0.9349, 0.4754, 0.9349, 0.4653, 0.3276, 0.9043, 0.3276, 0.9306, 0.3026, 0.9219, 0.3046, 0.9061, 0.4682, 0.9684, 0.4682, 0.9434, 0.4828, 0.9434, 0.4828, 0.9527, 0.2571, 0.9061, 0.2571, 0.9324, 0.234, 0.9307, 0.232, 0.9148, 0.8571, 0.9441, 0.8571, 0.9691, 0.8426, 0.9534, 0.8426, 0.9441, 0.9577, 0.1447, 0.9577, 0.1718, 0.9375, 0.166, 0.9375, 0.1559, 0.5793, 0.9352, 0.5948, 0.9313, 0.5948, 0.9352, 0.5948, 0.9445, 0.5948, 0.9538, 0.5948, 0.9576, 0.5793, 0.9538, 0.5755, 0.9445, 0.6457, 0.1854, 0.6356, 0.1854, 0.6356, 0.02274, 0.6457, 0.02274, 0.7857, 0.6702, 0.7819, 0.6702, 0.7819, 0.5075, 0.7857, 0.5075, 0.6536, 0.6702, 0.6442, 0.6702, 0.6442, 0.5075, 0.6536, 0.5075, 0.4087, 0.2058, 0.4247, 0.2058, 0.4247, 0.3684, 0.4087, 0.3684, 0.6265, 0.6702, 0.6164, 0.6702, 0.6164, 0.5075, 0.6265, 0.5075, 0.5564, 0.4898, 0.5404, 0.4898, 0.5404, 0.3271, 0.5564, 0.3271, 0.2113, 0.6447, 0.2113, 0.654, 0.04861, 0.654, 0.04861, 0.6447])
me_cylinder.materials.append(mat_material_001)
me_cylinder.use_remesh_fix_poles = True
me_cylinder.use_remesh_preserve_attributes = False
me_cylinder.update()

# ---- objects
ob_light = bpy.data.objects.new('Light', light_light)
ob_camera = bpy.data.objects.new('Camera', cam_camera)
ob_cylinder = bpy.data.objects.new('Cylinder', me_cylinder)
ob_empty = bpy.data.objects.new('Empty', None)

# ---- transforms, parenting, visibility, modifiers, constraints
ob_light.location = (4.076, 1.005, 5.904)
ob_light.rotation_euler = (0.6503, 0.05522, 1.866)
ob_light.lock_rotations_4d = False
ob_light.empty_display_type = 'ARROWS'
ob_light.color = (0.0, 0.0, 0.0, 0.0)
ob_light.lineart.crease_threshold = 0.0
ob_camera.location = (44.35, -6.926, 7.445)
ob_camera.rotation_euler = (1.427, 0.1912, 1.448)
ob_camera.scale = (1.1, 1.1, 1.1)
ob_camera.lock_rotations_4d = False
ob_camera.empty_display_type = 'ARROWS'
ob_camera.color = (0.0, 0.0, 0.0, 0.0)
ob_camera.display_type = 'WIRE'
ob_camera.lineart.crease_threshold = 0.0
ob_cylinder.location = (0.0, 0.0, 0.0)
_m = ob_cylinder.modifiers.new('Mirror.001', 'MIRROR')
_m.use_clip = True
_m = ob_cylinder.modifiers.new('Mirror', 'MIRROR')
_m.use_axis = (False, False, True)
_m.use_clip = True
_m = ob_cylinder.modifiers.new('Array', 'ARRAY')
_m.count = 4
_m.relative_offset_displace = (0.0, 0.0, 0.0)
_m.use_merge_vertices = True
_m.use_object_offset = True
_m.offset_object = ob_empty
ob_empty.location = (0.0, 0.0, 0.0)
ob_empty.rotation_euler = (0.0, -0.0, 1.571)
ob_empty.empty_display_type = 'SINGLE_ARROW'

# ---- collection membership
col_collection.objects.link(ob_light)
col_collection.objects.link(ob_camera)
col_collection.objects.link(ob_cylinder)
col_collection.objects.link(ob_empty)

# ---- scene / render settings (as saved in the file)
scene.camera = ob_camera
scene.frame_start = 1; scene.frame_end = 250; scene.frame_set(1)
scene.render.engine = 'BLENDER_EEVEE_NEXT'
scene.cycles.sampling_pattern = 'TABULATED_SOBOL'
scene.cycles.use_light_tree = False
scene.view_settings.view_transform = 'Standard'
bpy.context.view_layer.update()
